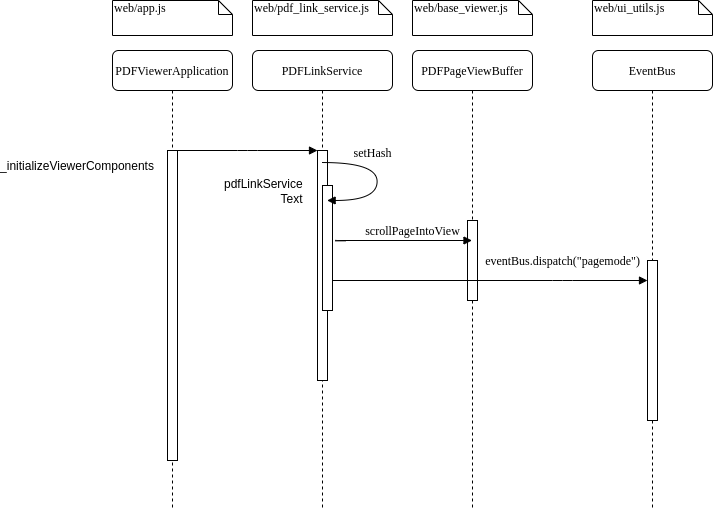

The diagram above was exported from draw.io. Its source (the exported page's mxGraphModel, read from the mxfile embedded in the PNG):
<mxGraphModel dx="2084" dy="571" grid="1" gridSize="10" guides="1" tooltips="1" connect="1" arrows="1" fold="1" page="1" pageScale="1" pageWidth="1100" pageHeight="850" background="#ffffff" math="0" shadow="0">
  <root>
    <mxCell id="0" />
    <mxCell id="1" parent="0" />
    <mxCell id="7baba1c4bc27f4b0-2" value="PDFLinkService" style="shape=umlLifeline;perimeter=lifelinePerimeter;whiteSpace=wrap;html=1;container=1;collapsible=0;recursiveResize=0;outlineConnect=0;rounded=1;shadow=0;comic=0;labelBackgroundColor=none;strokeWidth=1;fontFamily=Verdana;fontSize=12;align=center;" parent="1" vertex="1">
      <mxGeometry x="240" y="80" width="140" height="460" as="geometry" />
    </mxCell>
    <mxCell id="7baba1c4bc27f4b0-10" value="" style="html=1;points=[];perimeter=orthogonalPerimeter;rounded=0;shadow=0;comic=0;labelBackgroundColor=none;strokeWidth=1;fontFamily=Verdana;fontSize=12;align=center;" parent="7baba1c4bc27f4b0-2" vertex="1">
      <mxGeometry x="65" y="100" width="10" height="230" as="geometry" />
    </mxCell>
    <mxCell id="S5X1IbP5few_UJynxHhr-6" value="" style="html=1;points=[];perimeter=orthogonalPerimeter;rounded=0;shadow=0;comic=0;labelBackgroundColor=none;strokeWidth=1;fontFamily=Verdana;fontSize=12;align=center;" vertex="1" parent="7baba1c4bc27f4b0-2">
      <mxGeometry x="70" y="135" width="10" height="125" as="geometry" />
    </mxCell>
    <mxCell id="7baba1c4bc27f4b0-3" value="PDFPageViewBuffer" style="shape=umlLifeline;perimeter=lifelinePerimeter;whiteSpace=wrap;html=1;container=1;collapsible=0;recursiveResize=0;outlineConnect=0;rounded=1;shadow=0;comic=0;labelBackgroundColor=none;strokeWidth=1;fontFamily=Verdana;fontSize=12;align=center;" parent="1" vertex="1">
      <mxGeometry x="400" y="80" width="120" height="460" as="geometry" />
    </mxCell>
    <mxCell id="7baba1c4bc27f4b0-13" value="" style="html=1;points=[];perimeter=orthogonalPerimeter;rounded=0;shadow=0;comic=0;labelBackgroundColor=none;strokeWidth=1;fontFamily=Verdana;fontSize=12;align=center;" parent="7baba1c4bc27f4b0-3" vertex="1">
      <mxGeometry x="55" y="170" width="10" height="80" as="geometry" />
    </mxCell>
    <mxCell id="7baba1c4bc27f4b0-8" value="PDFViewerApplication" style="shape=umlLifeline;perimeter=lifelinePerimeter;whiteSpace=wrap;html=1;container=1;collapsible=0;recursiveResize=0;outlineConnect=0;rounded=1;shadow=0;comic=0;labelBackgroundColor=none;strokeWidth=1;fontFamily=Verdana;fontSize=12;align=center;" parent="1" vertex="1">
      <mxGeometry x="100" y="80" width="120" height="460" as="geometry" />
    </mxCell>
    <mxCell id="7baba1c4bc27f4b0-9" value="" style="html=1;points=[];perimeter=orthogonalPerimeter;rounded=0;shadow=0;comic=0;labelBackgroundColor=none;strokeWidth=1;fontFamily=Verdana;fontSize=12;align=center;" parent="7baba1c4bc27f4b0-8" vertex="1">
      <mxGeometry x="55" y="100" width="10" height="310" as="geometry" />
    </mxCell>
    <mxCell id="7baba1c4bc27f4b0-11" value="" style="html=1;verticalAlign=bottom;endArrow=block;entryX=0;entryY=0;labelBackgroundColor=none;fontFamily=Verdana;fontSize=12;edgeStyle=elbowEdgeStyle;elbow=vertical;" parent="1" source="7baba1c4bc27f4b0-9" target="7baba1c4bc27f4b0-10" edge="1">
      <mxGeometry relative="1" as="geometry">
        <mxPoint x="220" y="190" as="sourcePoint" />
      </mxGeometry>
    </mxCell>
    <mxCell id="7baba1c4bc27f4b0-14" value="scrollPageIntoView" style="html=1;verticalAlign=bottom;endArrow=block;labelBackgroundColor=none;fontFamily=Verdana;fontSize=12;edgeStyle=elbowEdgeStyle;elbow=vertical;exitX=1.32;exitY=0.435;exitDx=0;exitDy=0;exitPerimeter=0;" parent="1" source="S5X1IbP5few_UJynxHhr-6" target="7baba1c4bc27f4b0-3" edge="1">
      <mxGeometry x="0.1216" relative="1" as="geometry">
        <mxPoint x="330" y="270" as="sourcePoint" />
        <Array as="points">
          <mxPoint x="380" y="270" />
        </Array>
        <mxPoint as="offset" />
      </mxGeometry>
    </mxCell>
    <mxCell id="7baba1c4bc27f4b0-40" value="&lt;span style=&quot;text-align: center&quot;&gt;web/app.js&lt;/span&gt;" style="shape=note;whiteSpace=wrap;html=1;size=14;verticalAlign=top;align=left;spacingTop=-6;rounded=0;shadow=0;comic=0;labelBackgroundColor=none;strokeWidth=1;fontFamily=Verdana;fontSize=12" parent="1" vertex="1">
      <mxGeometry x="100" y="30" width="120" height="35" as="geometry" />
    </mxCell>
    <mxCell id="7baba1c4bc27f4b0-41" value="&lt;span style=&quot;text-align: center&quot;&gt;web/pdf_link_service.js&lt;/span&gt;" style="shape=note;whiteSpace=wrap;html=1;size=14;verticalAlign=top;align=left;spacingTop=-6;rounded=0;shadow=0;comic=0;labelBackgroundColor=none;strokeWidth=1;fontFamily=Verdana;fontSize=12" parent="1" vertex="1">
      <mxGeometry x="240" y="30" width="140" height="35" as="geometry" />
    </mxCell>
    <mxCell id="7baba1c4bc27f4b0-42" value="&lt;span style=&quot;text-align: center&quot;&gt;web/base_viewer.js&lt;/span&gt;" style="shape=note;whiteSpace=wrap;html=1;size=14;verticalAlign=top;align=left;spacingTop=-6;rounded=0;shadow=0;comic=0;labelBackgroundColor=none;strokeWidth=1;fontFamily=Verdana;fontSize=12" parent="1" vertex="1">
      <mxGeometry x="400" y="30" width="120" height="35" as="geometry" />
    </mxCell>
    <mxCell id="S5X1IbP5few_UJynxHhr-1" value="_initializeViewerComponents" style="text;html=1;strokeColor=none;fillColor=none;align=center;verticalAlign=middle;whiteSpace=wrap;rounded=0;" vertex="1" parent="1">
      <mxGeometry x="30" y="180" width="70" height="30" as="geometry" />
    </mxCell>
    <mxCell id="S5X1IbP5few_UJynxHhr-3" value="pdfLinkService" style="text;html=1;" vertex="1" parent="1">
      <mxGeometry x="210" y="200" width="100" height="30" as="geometry" />
    </mxCell>
    <mxCell id="S5X1IbP5few_UJynxHhr-4" value="Text" style="text;html=1;align=center;verticalAlign=middle;resizable=0;points=[];autosize=1;" vertex="1" parent="1">
      <mxGeometry x="259" y="218" width="40" height="20" as="geometry" />
    </mxCell>
    <mxCell id="S5X1IbP5few_UJynxHhr-7" value="setHash" style="html=1;verticalAlign=bottom;endArrow=block;labelBackgroundColor=none;fontFamily=Verdana;fontSize=12;elbow=vertical;edgeStyle=orthogonalEdgeStyle;curved=1;entryX=1;entryY=0.286;entryPerimeter=0;exitX=1.038;exitY=0.345;exitPerimeter=0;" edge="1" parent="1">
      <mxGeometry x="-0.2986" relative="1" as="geometry">
        <mxPoint x="310.0000000000001" y="192.04000000000005" as="sourcePoint" />
        <mxPoint x="314.62" y="229.96" as="targetPoint" />
        <Array as="points">
          <mxPoint x="364.62" y="191.94000000000003" />
          <mxPoint x="364.62" y="229.94000000000003" />
        </Array>
        <mxPoint as="offset" />
      </mxGeometry>
    </mxCell>
    <mxCell id="S5X1IbP5few_UJynxHhr-8" value="EventBus" style="shape=umlLifeline;perimeter=lifelinePerimeter;whiteSpace=wrap;html=1;container=1;collapsible=0;recursiveResize=0;outlineConnect=0;rounded=1;shadow=0;comic=0;labelBackgroundColor=none;strokeWidth=1;fontFamily=Verdana;fontSize=12;align=center;" vertex="1" parent="1">
      <mxGeometry x="580" y="80" width="120" height="460" as="geometry" />
    </mxCell>
    <mxCell id="S5X1IbP5few_UJynxHhr-9" value="" style="html=1;points=[];perimeter=orthogonalPerimeter;rounded=0;shadow=0;comic=0;labelBackgroundColor=none;strokeWidth=1;fontFamily=Verdana;fontSize=12;align=center;" vertex="1" parent="S5X1IbP5few_UJynxHhr-8">
      <mxGeometry x="55" y="210" width="10" height="160" as="geometry" />
    </mxCell>
    <mxCell id="S5X1IbP5few_UJynxHhr-10" value="&lt;span style=&quot;text-align: center&quot;&gt;web/ui_utils.js&lt;/span&gt;" style="shape=note;whiteSpace=wrap;html=1;size=14;verticalAlign=top;align=left;spacingTop=-6;rounded=0;shadow=0;comic=0;labelBackgroundColor=none;strokeWidth=1;fontFamily=Verdana;fontSize=12" vertex="1" parent="1">
      <mxGeometry x="580" y="30" width="120" height="35" as="geometry" />
    </mxCell>
    <mxCell id="S5X1IbP5few_UJynxHhr-11" value="eventBus.dispatch(&quot;pagemode&quot;)" style="html=1;verticalAlign=bottom;endArrow=block;labelBackgroundColor=none;fontFamily=Verdana;fontSize=12;edgeStyle=elbowEdgeStyle;elbow=vertical;" edge="1" parent="1" source="S5X1IbP5few_UJynxHhr-6" target="S5X1IbP5few_UJynxHhr-9">
      <mxGeometry x="0.4603" y="10" relative="1" as="geometry">
        <mxPoint x="334.4000000000001" y="320" as="sourcePoint" />
        <mxPoint x="469.5" y="320.39" as="targetPoint" />
        <Array as="points">
          <mxPoint x="550" y="310" />
          <mxPoint x="640" y="320" />
        </Array>
        <mxPoint as="offset" />
      </mxGeometry>
    </mxCell>
  </root>
</mxGraphModel>